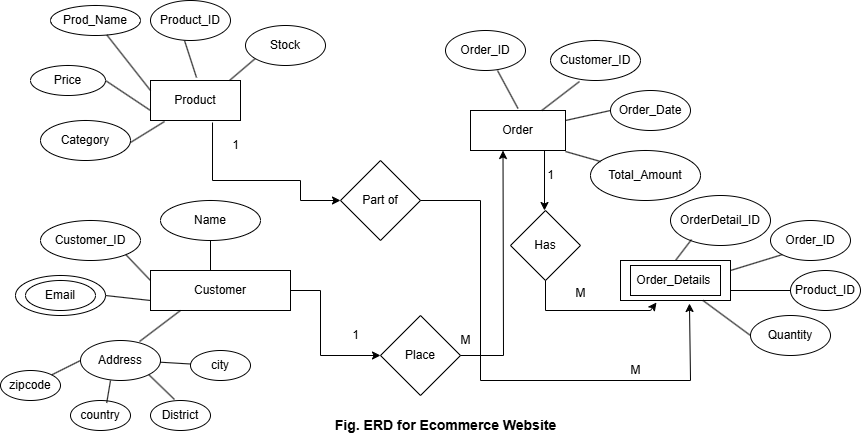

The diagram above was exported from draw.io. Its source (the exported page's mxGraphModel, read from the mxfile embedded in the PNG):
<mxGraphModel dx="1970" dy="460" grid="1" gridSize="10" guides="1" tooltips="1" connect="1" arrows="1" fold="1" page="1" pageScale="1" pageWidth="850" pageHeight="1100" math="0" shadow="0">
  <root>
    <mxCell id="0" />
    <mxCell id="1" parent="0" />
    <mxCell id="q--CcdAEvEnjN0m0kfhi-1" value="Product" style="rounded=0;whiteSpace=wrap;html=1;" vertex="1" parent="1">
      <mxGeometry x="130" y="160" width="90" height="40" as="geometry" />
    </mxCell>
    <mxCell id="q--CcdAEvEnjN0m0kfhi-2" value="&lt;div&gt;Prod_Name&lt;/div&gt;" style="ellipse;whiteSpace=wrap;html=1;" vertex="1" parent="1">
      <mxGeometry x="30" y="85" width="90" height="30" as="geometry" />
    </mxCell>
    <mxCell id="q--CcdAEvEnjN0m0kfhi-3" value="Product_ID" style="ellipse;whiteSpace=wrap;html=1;" vertex="1" parent="1">
      <mxGeometry x="130" y="80" width="80" height="40" as="geometry" />
    </mxCell>
    <mxCell id="q--CcdAEvEnjN0m0kfhi-5" value="Category" style="ellipse;whiteSpace=wrap;html=1;" vertex="1" parent="1">
      <mxGeometry x="20" y="200" width="90" height="40" as="geometry" />
    </mxCell>
    <mxCell id="q--CcdAEvEnjN0m0kfhi-7" value="" style="endArrow=none;html=1;rounded=0;exitX=1;exitY=0.225;exitDx=0;exitDy=0;exitPerimeter=0;entryX=0.156;entryY=1.075;entryDx=0;entryDy=0;entryPerimeter=0;" edge="1" parent="1">
      <mxGeometry width="50" height="50" relative="1" as="geometry">
        <mxPoint x="110" y="222" as="sourcePoint" />
        <mxPoint x="144.03999999999996" y="201" as="targetPoint" />
      </mxGeometry>
    </mxCell>
    <mxCell id="q--CcdAEvEnjN0m0kfhi-8" value="" style="endArrow=none;html=1;rounded=0;exitX=0;exitY=0.25;exitDx=0;exitDy=0;" edge="1" parent="1" source="q--CcdAEvEnjN0m0kfhi-1" target="q--CcdAEvEnjN0m0kfhi-2">
      <mxGeometry width="50" height="50" relative="1" as="geometry">
        <mxPoint x="55" y="181" as="sourcePoint" />
        <mxPoint x="100" y="140" as="targetPoint" />
      </mxGeometry>
    </mxCell>
    <mxCell id="q--CcdAEvEnjN0m0kfhi-9" value="" style="endArrow=none;html=1;rounded=0;exitX=0.6;exitY=1.075;exitDx=0;exitDy=0;exitPerimeter=0;" edge="1" parent="1">
      <mxGeometry width="50" height="50" relative="1" as="geometry">
        <mxPoint x="164" y="120" as="sourcePoint" />
        <mxPoint x="176" y="157" as="targetPoint" />
      </mxGeometry>
    </mxCell>
    <mxCell id="q--CcdAEvEnjN0m0kfhi-10" value="" style="endArrow=none;html=1;rounded=0;exitX=0.878;exitY=0;exitDx=0;exitDy=0;exitPerimeter=0;" edge="1" parent="1" source="q--CcdAEvEnjN0m0kfhi-1">
      <mxGeometry width="50" height="50" relative="1" as="geometry">
        <mxPoint x="186" y="177" as="sourcePoint" />
        <mxPoint x="236" y="137" as="targetPoint" />
        <Array as="points">
          <mxPoint x="236" y="137" />
        </Array>
      </mxGeometry>
    </mxCell>
    <mxCell id="q--CcdAEvEnjN0m0kfhi-12" value="" style="endArrow=classic;html=1;rounded=0;exitX=1;exitY=0.5;exitDx=0;exitDy=0;entryX=0;entryY=0.5;entryDx=0;entryDy=0;" edge="1" parent="1" source="q--CcdAEvEnjN0m0kfhi-28" target="q--CcdAEvEnjN0m0kfhi-27">
      <mxGeometry width="50" height="50" relative="1" as="geometry">
        <mxPoint x="240" y="190" as="sourcePoint" />
        <mxPoint x="340" y="280" as="targetPoint" />
        <Array as="points">
          <mxPoint x="300" y="370" />
          <mxPoint x="300" y="435" />
        </Array>
      </mxGeometry>
    </mxCell>
    <mxCell id="q--CcdAEvEnjN0m0kfhi-13" value="Order" style="rounded=0;whiteSpace=wrap;html=1;" vertex="1" parent="1">
      <mxGeometry x="450" y="190" width="95" height="40" as="geometry" />
    </mxCell>
    <mxCell id="q--CcdAEvEnjN0m0kfhi-14" value="Order_ID" style="ellipse;whiteSpace=wrap;html=1;" vertex="1" parent="1">
      <mxGeometry x="425" y="110" width="80" height="40" as="geometry" />
    </mxCell>
    <mxCell id="q--CcdAEvEnjN0m0kfhi-15" value="Customer_ID" style="ellipse;whiteSpace=wrap;html=1;" vertex="1" parent="1">
      <mxGeometry x="530" y="120" width="90" height="40" as="geometry" />
    </mxCell>
    <mxCell id="q--CcdAEvEnjN0m0kfhi-16" value="Order_Date" style="ellipse;whiteSpace=wrap;html=1;" vertex="1" parent="1">
      <mxGeometry x="590" y="170" width="80" height="40" as="geometry" />
    </mxCell>
    <mxCell id="q--CcdAEvEnjN0m0kfhi-17" value="Total_Amount" style="ellipse;whiteSpace=wrap;html=1;" vertex="1" parent="1">
      <mxGeometry x="570" y="230" width="110" height="50" as="geometry" />
    </mxCell>
    <mxCell id="q--CcdAEvEnjN0m0kfhi-18" value="" style="endArrow=none;html=1;rounded=0;exitX=0.75;exitY=0;exitDx=0;exitDy=0;" edge="1" parent="1" source="q--CcdAEvEnjN0m0kfhi-13">
      <mxGeometry width="50" height="50" relative="1" as="geometry">
        <mxPoint x="530.9849999999999" y="188" as="sourcePoint" />
        <mxPoint x="559" y="161" as="targetPoint" />
      </mxGeometry>
    </mxCell>
    <mxCell id="q--CcdAEvEnjN0m0kfhi-19" value="" style="endArrow=none;html=1;rounded=0;entryX=0;entryY=0.5;entryDx=0;entryDy=0;exitX=1;exitY=0.25;exitDx=0;exitDy=0;" edge="1" parent="1" source="q--CcdAEvEnjN0m0kfhi-13" target="q--CcdAEvEnjN0m0kfhi-16">
      <mxGeometry width="50" height="50" relative="1" as="geometry">
        <mxPoint x="550" y="200" as="sourcePoint" />
        <mxPoint x="569" y="171" as="targetPoint" />
      </mxGeometry>
    </mxCell>
    <mxCell id="q--CcdAEvEnjN0m0kfhi-20" value="" style="endArrow=none;html=1;rounded=0;exitX=0.273;exitY=0;exitDx=0;exitDy=0;exitPerimeter=0;entryX=1;entryY=1;entryDx=0;entryDy=0;" edge="1" parent="1">
      <mxGeometry width="50" height="50" relative="1" as="geometry">
        <mxPoint x="580.03" y="241" as="sourcePoint" />
        <mxPoint x="545" y="231" as="targetPoint" />
      </mxGeometry>
    </mxCell>
    <mxCell id="q--CcdAEvEnjN0m0kfhi-21" value="" style="endArrow=none;html=1;rounded=0;exitX=0.5;exitY=0;exitDx=0;exitDy=0;entryX=0.65;entryY=1.05;entryDx=0;entryDy=0;entryPerimeter=0;" edge="1" parent="1">
      <mxGeometry width="50" height="50" relative="1" as="geometry">
        <mxPoint x="497.5" y="188" as="sourcePoint" />
        <mxPoint x="477" y="150" as="targetPoint" />
      </mxGeometry>
    </mxCell>
    <mxCell id="q--CcdAEvEnjN0m0kfhi-23" value="M" style="text;html=1;align=center;verticalAlign=middle;resizable=0;points=[];autosize=1;strokeColor=none;fillColor=none;" vertex="1" parent="1">
      <mxGeometry x="430" y="405" width="30" height="30" as="geometry" />
    </mxCell>
    <mxCell id="q--CcdAEvEnjN0m0kfhi-25" value="" style="endArrow=classic;html=1;rounded=0;entryX=0.5;entryY=1;entryDx=0;entryDy=0;exitX=1;exitY=0.5;exitDx=0;exitDy=0;" edge="1" parent="1">
      <mxGeometry width="50" height="50" relative="1" as="geometry">
        <mxPoint x="425" y="435" as="sourcePoint" />
        <mxPoint x="482.5" y="230" as="targetPoint" />
        <Array as="points">
          <mxPoint x="483" y="435" />
        </Array>
      </mxGeometry>
    </mxCell>
    <mxCell id="q--CcdAEvEnjN0m0kfhi-27" value="Place" style="rhombus;whiteSpace=wrap;html=1;" vertex="1" parent="1">
      <mxGeometry x="360" y="395" width="80" height="80" as="geometry" />
    </mxCell>
    <mxCell id="q--CcdAEvEnjN0m0kfhi-28" value="Customer" style="rounded=0;whiteSpace=wrap;html=1;" vertex="1" parent="1">
      <mxGeometry x="130" y="350" width="140" height="40" as="geometry" />
    </mxCell>
    <mxCell id="q--CcdAEvEnjN0m0kfhi-32" value="Customer_ID" style="ellipse;whiteSpace=wrap;html=1;" vertex="1" parent="1">
      <mxGeometry x="20" y="300" width="100" height="40" as="geometry" />
    </mxCell>
    <mxCell id="q--CcdAEvEnjN0m0kfhi-34" value="Address" style="ellipse;whiteSpace=wrap;html=1;" vertex="1" parent="1">
      <mxGeometry x="60" y="420" width="80" height="40" as="geometry" />
    </mxCell>
    <mxCell id="q--CcdAEvEnjN0m0kfhi-35" value="&lt;div&gt;city&lt;/div&gt;" style="ellipse;whiteSpace=wrap;html=1;" vertex="1" parent="1">
      <mxGeometry x="170" y="430" width="60" height="30" as="geometry" />
    </mxCell>
    <mxCell id="q--CcdAEvEnjN0m0kfhi-36" value="&lt;div&gt;Name&lt;/div&gt;" style="ellipse;whiteSpace=wrap;html=1;" vertex="1" parent="1">
      <mxGeometry x="140" y="280" width="100" height="40" as="geometry" />
    </mxCell>
    <mxCell id="q--CcdAEvEnjN0m0kfhi-37" value="" style="endArrow=none;html=1;rounded=0;exitX=0.738;exitY=0.025;exitDx=0;exitDy=0;exitPerimeter=0;entryX=0.214;entryY=1;entryDx=0;entryDy=0;entryPerimeter=0;" edge="1" parent="1" source="q--CcdAEvEnjN0m0kfhi-34" target="q--CcdAEvEnjN0m0kfhi-28">
      <mxGeometry width="50" height="50" relative="1" as="geometry">
        <mxPoint x="120" y="232" as="sourcePoint" />
        <mxPoint x="154.03999999999996" y="211" as="targetPoint" />
      </mxGeometry>
    </mxCell>
    <mxCell id="q--CcdAEvEnjN0m0kfhi-38" value="" style="endArrow=none;html=1;rounded=0;exitX=1;exitY=0.5;exitDx=0;exitDy=0;entryX=0;entryY=0.75;entryDx=0;entryDy=0;" edge="1" parent="1" target="q--CcdAEvEnjN0m0kfhi-28">
      <mxGeometry width="50" height="50" relative="1" as="geometry">
        <mxPoint x="85" y="375" as="sourcePoint" />
        <mxPoint x="120" y="380" as="targetPoint" />
      </mxGeometry>
    </mxCell>
    <mxCell id="q--CcdAEvEnjN0m0kfhi-39" value="" style="endArrow=none;html=1;rounded=0;" edge="1" parent="1" source="q--CcdAEvEnjN0m0kfhi-34" target="q--CcdAEvEnjN0m0kfhi-35">
      <mxGeometry width="50" height="50" relative="1" as="geometry">
        <mxPoint x="197" y="432" as="sourcePoint" />
        <mxPoint x="187.96000000000004" y="391" as="targetPoint" />
      </mxGeometry>
    </mxCell>
    <mxCell id="q--CcdAEvEnjN0m0kfhi-40" value="" style="endArrow=none;html=1;rounded=0;exitX=1;exitY=1;exitDx=0;exitDy=0;entryX=0;entryY=0.25;entryDx=0;entryDy=0;" edge="1" parent="1" source="q--CcdAEvEnjN0m0kfhi-32" target="q--CcdAEvEnjN0m0kfhi-28">
      <mxGeometry width="50" height="50" relative="1" as="geometry">
        <mxPoint x="149" y="451" as="sourcePoint" />
        <mxPoint x="190" y="420" as="targetPoint" />
      </mxGeometry>
    </mxCell>
    <mxCell id="q--CcdAEvEnjN0m0kfhi-41" value="" style="endArrow=none;html=1;rounded=0;entryX=0.5;entryY=1;entryDx=0;entryDy=0;" edge="1" parent="1" target="q--CcdAEvEnjN0m0kfhi-36">
      <mxGeometry width="50" height="50" relative="1" as="geometry">
        <mxPoint x="190" y="350" as="sourcePoint" />
        <mxPoint x="200" y="430" as="targetPoint" />
      </mxGeometry>
    </mxCell>
    <mxCell id="q--CcdAEvEnjN0m0kfhi-42" value="" style="rounded=0;whiteSpace=wrap;html=1;" vertex="1" parent="1">
      <mxGeometry x="600" y="340" width="110" height="40" as="geometry" />
    </mxCell>
    <mxCell id="q--CcdAEvEnjN0m0kfhi-48" value="OrderDetail_ID" style="ellipse;whiteSpace=wrap;html=1;" vertex="1" parent="1">
      <mxGeometry x="650" y="275" width="100" height="50" as="geometry" />
    </mxCell>
    <mxCell id="q--CcdAEvEnjN0m0kfhi-49" value="Quantity" style="ellipse;whiteSpace=wrap;html=1;" vertex="1" parent="1">
      <mxGeometry x="730" y="395" width="80" height="40" as="geometry" />
    </mxCell>
    <mxCell id="q--CcdAEvEnjN0m0kfhi-52" value="Product_ID" style="ellipse;whiteSpace=wrap;html=1;" vertex="1" parent="1">
      <mxGeometry x="770" y="350" width="70" height="40" as="geometry" />
    </mxCell>
    <mxCell id="q--CcdAEvEnjN0m0kfhi-53" value="Order_ID" style="ellipse;whiteSpace=wrap;html=1;" vertex="1" parent="1">
      <mxGeometry x="750" y="300" width="80" height="40" as="geometry" />
    </mxCell>
    <mxCell id="q--CcdAEvEnjN0m0kfhi-54" value="" style="endArrow=none;html=1;rounded=0;exitX=0.263;exitY=1.025;exitDx=0;exitDy=0;exitPerimeter=0;entryX=0.5;entryY=0;entryDx=0;entryDy=0;" edge="1" parent="1" target="q--CcdAEvEnjN0m0kfhi-42">
      <mxGeometry width="50" height="50" relative="1" as="geometry">
        <mxPoint x="671.04" y="319" as="sourcePoint" />
        <mxPoint x="655" y="336" as="targetPoint" />
      </mxGeometry>
    </mxCell>
    <mxCell id="q--CcdAEvEnjN0m0kfhi-55" value="" style="endArrow=none;html=1;rounded=0;exitX=1;exitY=0.75;exitDx=0;exitDy=0;" edge="1" parent="1" source="q--CcdAEvEnjN0m0kfhi-42" target="q--CcdAEvEnjN0m0kfhi-52">
      <mxGeometry width="50" height="50" relative="1" as="geometry">
        <mxPoint x="681.04" y="329" as="sourcePoint" />
        <mxPoint x="665" y="346" as="targetPoint" />
      </mxGeometry>
    </mxCell>
    <mxCell id="q--CcdAEvEnjN0m0kfhi-56" value="" style="endArrow=none;html=1;rounded=0;exitX=0.75;exitY=1;exitDx=0;exitDy=0;entryX=0;entryY=0.5;entryDx=0;entryDy=0;" edge="1" parent="1" source="q--CcdAEvEnjN0m0kfhi-42" target="q--CcdAEvEnjN0m0kfhi-49">
      <mxGeometry width="50" height="50" relative="1" as="geometry">
        <mxPoint x="682.5" y="372" as="sourcePoint" />
        <mxPoint x="710" y="392" as="targetPoint" />
      </mxGeometry>
    </mxCell>
    <mxCell id="q--CcdAEvEnjN0m0kfhi-58" value="" style="endArrow=none;html=1;rounded=0;exitX=1;exitY=0.25;exitDx=0;exitDy=0;entryX=0;entryY=1;entryDx=0;entryDy=0;" edge="1" parent="1" source="q--CcdAEvEnjN0m0kfhi-42" target="q--CcdAEvEnjN0m0kfhi-53">
      <mxGeometry width="50" height="50" relative="1" as="geometry">
        <mxPoint x="711.04" y="359" as="sourcePoint" />
        <mxPoint x="760" y="340" as="targetPoint" />
      </mxGeometry>
    </mxCell>
    <mxCell id="q--CcdAEvEnjN0m0kfhi-59" value="&lt;b&gt;&lt;font style=&quot;font-size: 14px;&quot;&gt;Fig. ERD for Ecommerce Website&lt;/font&gt;&lt;/b&gt;" style="text;html=1;align=center;verticalAlign=middle;resizable=0;points=[];autosize=1;strokeColor=none;fillColor=none;" vertex="1" parent="1">
      <mxGeometry x="305" y="490" width="240" height="30" as="geometry" />
    </mxCell>
    <mxCell id="q--CcdAEvEnjN0m0kfhi-60" value="Stock" style="ellipse;whiteSpace=wrap;html=1;" vertex="1" parent="1">
      <mxGeometry x="225" y="105" width="80" height="40" as="geometry" />
    </mxCell>
    <mxCell id="q--CcdAEvEnjN0m0kfhi-68" value="&lt;div&gt;Price&lt;/div&gt;" style="ellipse;whiteSpace=wrap;html=1;" vertex="1" parent="1">
      <mxGeometry x="10" y="145" width="75" height="30" as="geometry" />
    </mxCell>
    <mxCell id="q--CcdAEvEnjN0m0kfhi-69" value="" style="endArrow=none;html=1;rounded=0;exitX=1;exitY=0.5;exitDx=0;exitDy=0;entryX=0;entryY=0.75;entryDx=0;entryDy=0;" edge="1" parent="1" source="q--CcdAEvEnjN0m0kfhi-68" target="q--CcdAEvEnjN0m0kfhi-1">
      <mxGeometry width="50" height="50" relative="1" as="geometry">
        <mxPoint x="120" y="232" as="sourcePoint" />
        <mxPoint x="154.03999999999996" y="211" as="targetPoint" />
      </mxGeometry>
    </mxCell>
    <mxCell id="q--CcdAEvEnjN0m0kfhi-77" value="&lt;div&gt;Order_Details&amp;nbsp;&lt;/div&gt;" style="rounded=0;whiteSpace=wrap;html=1;" vertex="1" parent="1">
      <mxGeometry x="610" y="345" width="90" height="30" as="geometry" />
    </mxCell>
    <mxCell id="q--CcdAEvEnjN0m0kfhi-83" value="1" style="text;html=1;align=center;verticalAlign=middle;resizable=0;points=[];autosize=1;strokeColor=none;fillColor=none;" vertex="1" parent="1">
      <mxGeometry x="320" y="400" width="30" height="30" as="geometry" />
    </mxCell>
    <mxCell id="q--CcdAEvEnjN0m0kfhi-88" value="" style="ellipse;whiteSpace=wrap;html=1;" vertex="1" parent="1">
      <mxGeometry x="-5" y="355" width="90" height="40" as="geometry" />
    </mxCell>
    <mxCell id="q--CcdAEvEnjN0m0kfhi-89" value="Email" style="ellipse;whiteSpace=wrap;html=1;" vertex="1" parent="1">
      <mxGeometry x="5" y="360" width="70" height="30" as="geometry" />
    </mxCell>
    <mxCell id="q--CcdAEvEnjN0m0kfhi-90" value="&lt;div&gt;District&lt;/div&gt;" style="ellipse;whiteSpace=wrap;html=1;" vertex="1" parent="1">
      <mxGeometry x="130" y="480" width="60" height="30" as="geometry" />
    </mxCell>
    <mxCell id="q--CcdAEvEnjN0m0kfhi-91" value="&lt;div&gt;country&lt;/div&gt;" style="ellipse;whiteSpace=wrap;html=1;" vertex="1" parent="1">
      <mxGeometry x="50" y="480" width="60" height="30" as="geometry" />
    </mxCell>
    <mxCell id="q--CcdAEvEnjN0m0kfhi-93" value="" style="endArrow=none;html=1;rounded=0;exitX=1;exitY=1;exitDx=0;exitDy=0;entryX=0.4;entryY=-0.033;entryDx=0;entryDy=0;entryPerimeter=0;" edge="1" parent="1" source="q--CcdAEvEnjN0m0kfhi-34" target="q--CcdAEvEnjN0m0kfhi-90">
      <mxGeometry width="50" height="50" relative="1" as="geometry">
        <mxPoint x="150" y="452" as="sourcePoint" />
        <mxPoint x="180" y="454" as="targetPoint" />
      </mxGeometry>
    </mxCell>
    <mxCell id="q--CcdAEvEnjN0m0kfhi-94" value="" style="endArrow=none;html=1;rounded=0;entryX=1;entryY=0;entryDx=0;entryDy=0;" edge="1" parent="1">
      <mxGeometry width="50" height="50" relative="1" as="geometry">
        <mxPoint x="90" y="460" as="sourcePoint" />
        <mxPoint x="86.21320343559637" y="482.3933982822018" as="targetPoint" />
      </mxGeometry>
    </mxCell>
    <mxCell id="q--CcdAEvEnjN0m0kfhi-96" value="&lt;div&gt;zipcode&lt;/div&gt;" style="ellipse;whiteSpace=wrap;html=1;" vertex="1" parent="1">
      <mxGeometry x="-20" y="450" width="60" height="30" as="geometry" />
    </mxCell>
    <mxCell id="q--CcdAEvEnjN0m0kfhi-97" value="" style="endArrow=none;html=1;rounded=0;entryX=1;entryY=0;entryDx=0;entryDy=0;exitX=0;exitY=0.5;exitDx=0;exitDy=0;" edge="1" parent="1" source="q--CcdAEvEnjN0m0kfhi-34" target="q--CcdAEvEnjN0m0kfhi-96">
      <mxGeometry width="50" height="50" relative="1" as="geometry">
        <mxPoint x="100" y="470" as="sourcePoint" />
        <mxPoint x="96.21320343559637" y="492.3933982822018" as="targetPoint" />
      </mxGeometry>
    </mxCell>
    <mxCell id="q--CcdAEvEnjN0m0kfhi-101" value="Part of" style="rhombus;whiteSpace=wrap;html=1;" vertex="1" parent="1">
      <mxGeometry x="320" y="240" width="80" height="80" as="geometry" />
    </mxCell>
    <mxCell id="q--CcdAEvEnjN0m0kfhi-103" value="" style="endArrow=classic;html=1;rounded=0;exitX=0.689;exitY=1.05;exitDx=0;exitDy=0;exitPerimeter=0;entryX=0;entryY=0.5;entryDx=0;entryDy=0;" edge="1" parent="1" source="q--CcdAEvEnjN0m0kfhi-1" target="q--CcdAEvEnjN0m0kfhi-101">
      <mxGeometry width="50" height="50" relative="1" as="geometry">
        <mxPoint x="400" y="300" as="sourcePoint" />
        <mxPoint x="290" y="260" as="targetPoint" />
        <Array as="points">
          <mxPoint x="192" y="260" />
          <mxPoint x="280" y="260" />
          <mxPoint x="280" y="280" />
        </Array>
      </mxGeometry>
    </mxCell>
    <mxCell id="q--CcdAEvEnjN0m0kfhi-104" value="1" style="text;html=1;align=center;verticalAlign=middle;resizable=0;points=[];autosize=1;strokeColor=none;fillColor=none;" vertex="1" parent="1">
      <mxGeometry x="200" y="210" width="30" height="30" as="geometry" />
    </mxCell>
    <mxCell id="q--CcdAEvEnjN0m0kfhi-106" value="" style="endArrow=classic;html=1;rounded=0;exitX=0.737;exitY=1;exitDx=0;exitDy=0;exitPerimeter=0;" edge="1" parent="1">
      <mxGeometry width="50" height="50" relative="1" as="geometry">
        <mxPoint x="524.0149999999999" y="230" as="sourcePoint" />
        <mxPoint x="524" y="290" as="targetPoint" />
      </mxGeometry>
    </mxCell>
    <mxCell id="q--CcdAEvEnjN0m0kfhi-107" value="Has" style="rhombus;whiteSpace=wrap;html=1;" vertex="1" parent="1">
      <mxGeometry x="490" y="290" width="70" height="70" as="geometry" />
    </mxCell>
    <mxCell id="q--CcdAEvEnjN0m0kfhi-108" value="" style="endArrow=classic;html=1;rounded=0;exitX=0.5;exitY=1;exitDx=0;exitDy=0;entryX=0.327;entryY=1.05;entryDx=0;entryDy=0;entryPerimeter=0;" edge="1" parent="1" source="q--CcdAEvEnjN0m0kfhi-107" target="q--CcdAEvEnjN0m0kfhi-42">
      <mxGeometry width="50" height="50" relative="1" as="geometry">
        <mxPoint x="534.0149999999999" y="240" as="sourcePoint" />
        <mxPoint x="640" y="390" as="targetPoint" />
        <Array as="points">
          <mxPoint x="525" y="390" />
          <mxPoint x="630" y="390" />
        </Array>
      </mxGeometry>
    </mxCell>
    <mxCell id="q--CcdAEvEnjN0m0kfhi-109" value="1" style="text;html=1;align=center;verticalAlign=middle;resizable=0;points=[];autosize=1;strokeColor=none;fillColor=none;" vertex="1" parent="1">
      <mxGeometry x="515" y="240" width="30" height="30" as="geometry" />
    </mxCell>
    <mxCell id="q--CcdAEvEnjN0m0kfhi-110" value="M" style="text;html=1;align=center;verticalAlign=middle;resizable=0;points=[];autosize=1;strokeColor=none;fillColor=none;" vertex="1" parent="1">
      <mxGeometry x="545" y="358" width="30" height="30" as="geometry" />
    </mxCell>
    <mxCell id="q--CcdAEvEnjN0m0kfhi-111" value="" style="endArrow=classic;html=1;rounded=0;exitX=1;exitY=0.5;exitDx=0;exitDy=0;entryX=0.627;entryY=1.075;entryDx=0;entryDy=0;entryPerimeter=0;" edge="1" parent="1" source="q--CcdAEvEnjN0m0kfhi-101" target="q--CcdAEvEnjN0m0kfhi-42">
      <mxGeometry width="50" height="50" relative="1" as="geometry">
        <mxPoint x="202" y="212" as="sourcePoint" />
        <mxPoint x="670" y="390" as="targetPoint" />
        <Array as="points">
          <mxPoint x="460" y="280" />
          <mxPoint x="460" y="460" />
          <mxPoint x="670" y="460" />
        </Array>
      </mxGeometry>
    </mxCell>
    <mxCell id="q--CcdAEvEnjN0m0kfhi-112" value="M" style="text;html=1;align=center;verticalAlign=middle;resizable=0;points=[];autosize=1;strokeColor=none;fillColor=none;" vertex="1" parent="1">
      <mxGeometry x="600" y="435" width="30" height="30" as="geometry" />
    </mxCell>
  </root>
</mxGraphModel>